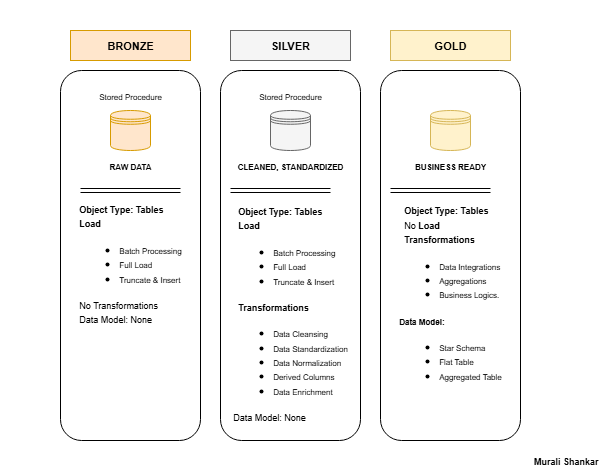

The diagram above was exported from draw.io. Its source (the exported page's mxGraphModel, read from the mxfile embedded in the PNG):
<mxGraphModel dx="1042" dy="527" grid="1" gridSize="10" guides="1" tooltips="1" connect="1" arrows="1" fold="1" page="1" pageScale="1" pageWidth="600" pageHeight="470" math="0" shadow="0">
  <root>
    <mxCell id="0" />
    <mxCell id="1" parent="0" />
    <mxCell id="JZr70SJr3HrTsyCf-lna-1" value="" style="rounded=1;whiteSpace=wrap;html=1;" parent="1" vertex="1">
      <mxGeometry x="60" y="70" width="140" height="370" as="geometry" />
    </mxCell>
    <mxCell id="JZr70SJr3HrTsyCf-lna-2" value="" style="rounded=1;whiteSpace=wrap;html=1;" parent="1" vertex="1">
      <mxGeometry x="220" y="70" width="140" height="370" as="geometry" />
    </mxCell>
    <mxCell id="JZr70SJr3HrTsyCf-lna-3" value="" style="rounded=1;whiteSpace=wrap;html=1;" parent="1" vertex="1">
      <mxGeometry x="380" y="70" width="140" height="370" as="geometry" />
    </mxCell>
    <mxCell id="JZr70SJr3HrTsyCf-lna-4" value="" style="shape=datastore;whiteSpace=wrap;html=1;fillColor=#ffe6cc;strokeColor=#d79b00;" parent="1" vertex="1">
      <mxGeometry x="110" y="110" width="40" height="40" as="geometry" />
    </mxCell>
    <mxCell id="JZr70SJr3HrTsyCf-lna-5" value="" style="shape=datastore;whiteSpace=wrap;html=1;fillColor=#f5f5f5;fontColor=#333333;strokeColor=#666666;" parent="1" vertex="1">
      <mxGeometry x="270" y="110" width="40" height="40" as="geometry" />
    </mxCell>
    <mxCell id="JZr70SJr3HrTsyCf-lna-6" value="" style="shape=datastore;whiteSpace=wrap;html=1;fillColor=#fff2cc;strokeColor=#d6b656;" parent="1" vertex="1">
      <mxGeometry x="430" y="110" width="40" height="40" as="geometry" />
    </mxCell>
    <mxCell id="JZr70SJr3HrTsyCf-lna-9" value="" style="shape=link;html=1;rounded=0;" parent="1" edge="1">
      <mxGeometry width="100" relative="1" as="geometry">
        <mxPoint x="80" y="190" as="sourcePoint" />
        <mxPoint x="180" y="190" as="targetPoint" />
      </mxGeometry>
    </mxCell>
    <mxCell id="JZr70SJr3HrTsyCf-lna-10" value="" style="shape=link;html=1;rounded=0;" parent="1" edge="1">
      <mxGeometry width="100" relative="1" as="geometry">
        <mxPoint x="230" y="190" as="sourcePoint" />
        <mxPoint x="330" y="190" as="targetPoint" />
      </mxGeometry>
    </mxCell>
    <mxCell id="JZr70SJr3HrTsyCf-lna-11" value="" style="shape=link;html=1;rounded=0;" parent="1" edge="1">
      <mxGeometry width="100" relative="1" as="geometry">
        <mxPoint x="390" y="190" as="sourcePoint" />
        <mxPoint x="490" y="190" as="targetPoint" />
      </mxGeometry>
    </mxCell>
    <mxCell id="JZr70SJr3HrTsyCf-lna-12" value="&lt;font style=&quot;font-size: 8px;&quot;&gt;Stored Procedure&lt;/font&gt;" style="text;strokeColor=none;align=center;fillColor=none;html=1;verticalAlign=middle;whiteSpace=wrap;rounded=0;" parent="1" vertex="1">
      <mxGeometry x="90" y="80" width="80" height="30" as="geometry" />
    </mxCell>
    <mxCell id="JZr70SJr3HrTsyCf-lna-13" value="&lt;font style=&quot;font-size: 8px;&quot;&gt;&lt;b&gt;RAW DATA&lt;/b&gt;&lt;/font&gt;" style="text;strokeColor=none;align=center;fillColor=none;html=1;verticalAlign=middle;whiteSpace=wrap;rounded=0;" parent="1" vertex="1">
      <mxGeometry x="60" y="150" width="140" height="30" as="geometry" />
    </mxCell>
    <mxCell id="JZr70SJr3HrTsyCf-lna-14" value="&lt;font style=&quot;font-size: 8px;&quot;&gt;Stored Procedure&lt;/font&gt;" style="text;strokeColor=none;align=center;fillColor=none;html=1;verticalAlign=middle;whiteSpace=wrap;rounded=0;" parent="1" vertex="1">
      <mxGeometry x="250" y="80" width="80" height="30" as="geometry" />
    </mxCell>
    <mxCell id="JZr70SJr3HrTsyCf-lna-16" value="&lt;font style=&quot;font-size: 8px;&quot;&gt;&lt;b&gt;CLEANED, STANDARDIZED&lt;/b&gt;&lt;/font&gt;" style="text;strokeColor=none;align=center;fillColor=none;html=1;verticalAlign=middle;whiteSpace=wrap;rounded=0;" parent="1" vertex="1">
      <mxGeometry x="230" y="150" width="120" height="30" as="geometry" />
    </mxCell>
    <mxCell id="JZr70SJr3HrTsyCf-lna-17" value="&lt;font style=&quot;font-size: 8px;&quot;&gt;&lt;b&gt;BUSINESS READY&lt;/b&gt;&lt;/font&gt;" style="text;strokeColor=none;align=center;fillColor=none;html=1;verticalAlign=middle;whiteSpace=wrap;rounded=0;" parent="1" vertex="1">
      <mxGeometry x="380" y="150" width="140" height="30" as="geometry" />
    </mxCell>
    <mxCell id="JZr70SJr3HrTsyCf-lna-18" value="&lt;div style=&quot;text-align: left;&quot;&gt;&lt;b style=&quot;background-color: transparent; color: light-dark(rgb(0, 0, 0), rgb(255, 255, 255));&quot;&gt;&lt;font style=&quot;font-size: 9px;&quot;&gt;Object Type: Tables&lt;/font&gt;&lt;/b&gt;&lt;/div&gt;&lt;div&gt;&lt;div style=&quot;text-align: left;&quot;&gt;&lt;b style=&quot;background-color: transparent; color: light-dark(rgb(0, 0, 0), rgb(255, 255, 255));&quot;&gt;&lt;font style=&quot;font-size: 9px;&quot;&gt;Load&lt;/font&gt;&lt;/b&gt;&lt;/div&gt;&lt;div style=&quot;&quot;&gt;&lt;ul&gt;&lt;li style=&quot;text-align: left;&quot;&gt;&lt;span style=&quot;background-color: transparent; color: light-dark(rgb(0, 0, 0), rgb(255, 255, 255));&quot;&gt;&lt;font style=&quot;font-size: 8px;&quot;&gt;Batch Processing&lt;/font&gt;&lt;/span&gt;&lt;/li&gt;&lt;li style=&quot;text-align: left;&quot;&gt;&lt;font style=&quot;font-size: 8px;&quot;&gt;Full Load&lt;/font&gt;&lt;/li&gt;&lt;li style=&quot;text-align: left;&quot;&gt;&lt;font style=&quot;font-size: 8px;&quot;&gt;Truncate &amp;amp; Insert&lt;/font&gt;&lt;/li&gt;&lt;/ul&gt;&lt;/div&gt;&lt;/div&gt;&lt;div style=&quot;text-align: left;&quot;&gt;&lt;font style=&quot;font-size: 9px;&quot;&gt;No Transformations&lt;/font&gt;&lt;/div&gt;&lt;div style=&quot;text-align: left;&quot;&gt;&lt;font style=&quot;font-size: 9px;&quot;&gt;Data Model: None&lt;/font&gt;&lt;/div&gt;&lt;div style=&quot;text-align: left;&quot;&gt;&lt;br&gt;&lt;/div&gt;" style="text;strokeColor=none;align=center;fillColor=none;html=1;verticalAlign=middle;whiteSpace=wrap;rounded=0;" parent="1" vertex="1">
      <mxGeometry x="60" y="200" width="140" height="140" as="geometry" />
    </mxCell>
    <mxCell id="JZr70SJr3HrTsyCf-lna-20" value="&lt;div style=&quot;text-align: left;&quot;&gt;&lt;b style=&quot;background-color: transparent; color: light-dark(rgb(0, 0, 0), rgb(255, 255, 255));&quot;&gt;&lt;font style=&quot;font-size: 9px;&quot;&gt;&amp;nbsp; Object Type: Tables&lt;/font&gt;&lt;/b&gt;&lt;/div&gt;&lt;div&gt;&lt;div style=&quot;text-align: left;&quot;&gt;&lt;b style=&quot;background-color: transparent; color: light-dark(rgb(0, 0, 0), rgb(255, 255, 255));&quot;&gt;&lt;font style=&quot;font-size: 9px;&quot;&gt;&amp;nbsp; Load&lt;/font&gt;&lt;/b&gt;&lt;/div&gt;&lt;div style=&quot;&quot;&gt;&lt;ul&gt;&lt;li style=&quot;text-align: left;&quot;&gt;&lt;span style=&quot;background-color: transparent; color: light-dark(rgb(0, 0, 0), rgb(255, 255, 255));&quot;&gt;&lt;font style=&quot;font-size: 8px;&quot;&gt;Batch Processing&lt;/font&gt;&lt;/span&gt;&lt;/li&gt;&lt;li style=&quot;text-align: left;&quot;&gt;&lt;font style=&quot;font-size: 8px;&quot;&gt;Full Load&lt;/font&gt;&lt;/li&gt;&lt;li style=&quot;text-align: left;&quot;&gt;&lt;font style=&quot;font-size: 8px;&quot;&gt;Truncate &amp;amp; Insert&lt;/font&gt;&lt;/li&gt;&lt;/ul&gt;&lt;/div&gt;&lt;/div&gt;&lt;div style=&quot;text-align: left;&quot;&gt;&lt;font style=&quot;font-size: 9px;&quot;&gt;&lt;b&gt;&amp;nbsp; Transformations&lt;/b&gt;&lt;/font&gt;&lt;/div&gt;&lt;div style=&quot;&quot;&gt;&lt;ul&gt;&lt;li style=&quot;text-align: left;&quot;&gt;&lt;span style=&quot;font-size: 8px; background-color: transparent; color: light-dark(rgb(0, 0, 0), rgb(255, 255, 255));&quot;&gt;Data Cleansing&lt;/span&gt;&lt;/li&gt;&lt;li style=&quot;text-align: left;&quot;&gt;&lt;span style=&quot;font-size: 8px; background-color: transparent; color: light-dark(rgb(0, 0, 0), rgb(255, 255, 255));&quot;&gt;Data Standardization&lt;/span&gt;&lt;/li&gt;&lt;li style=&quot;text-align: left;&quot;&gt;&lt;span style=&quot;font-size: 8px; background-color: transparent; color: light-dark(rgb(0, 0, 0), rgb(255, 255, 255));&quot;&gt;Data Normalization&lt;/span&gt;&lt;/li&gt;&lt;li style=&quot;text-align: left;&quot;&gt;&lt;span style=&quot;font-size: 8px; background-color: transparent; color: light-dark(rgb(0, 0, 0), rgb(255, 255, 255));&quot;&gt;Derived Columns&lt;/span&gt;&lt;/li&gt;&lt;li style=&quot;text-align: left;&quot;&gt;&lt;span style=&quot;font-size: 8px; background-color: transparent; color: light-dark(rgb(0, 0, 0), rgb(255, 255, 255));&quot;&gt;Data Enrichment&lt;/span&gt;&lt;/li&gt;&lt;/ul&gt;&lt;div style=&quot;text-align: left;&quot;&gt;&lt;span style=&quot;font-size: 9px;&quot;&gt;Data Model: None&lt;/span&gt;&lt;span style=&quot;font-size: 8px;&quot;&gt;&lt;/span&gt;&lt;/div&gt;&lt;/div&gt;&lt;div style=&quot;text-align: left;&quot;&gt;&lt;br&gt;&lt;/div&gt;" style="text;strokeColor=none;align=center;fillColor=none;html=1;verticalAlign=middle;whiteSpace=wrap;rounded=0;" parent="1" vertex="1">
      <mxGeometry x="220" y="210" width="140" height="220" as="geometry" />
    </mxCell>
    <mxCell id="JZr70SJr3HrTsyCf-lna-21" value="&lt;div style=&quot;text-align: left;&quot;&gt;&lt;b style=&quot;background-color: transparent; color: light-dark(rgb(0, 0, 0), rgb(255, 255, 255));&quot;&gt;&lt;font style=&quot;font-size: 9px;&quot;&gt;&amp;nbsp; Object Type: Tables&lt;/font&gt;&lt;/b&gt;&lt;/div&gt;&lt;div&gt;&lt;div style=&quot;text-align: left;&quot;&gt;&lt;span style=&quot;background-color: transparent; color: light-dark(rgb(0, 0, 0), rgb(255, 255, 255));&quot;&gt;&lt;font style=&quot;font-size: 9px;&quot;&gt;&lt;b&gt;&amp;nbsp; &lt;/b&gt;No&lt;b&gt; Load&lt;/b&gt;&lt;/font&gt;&lt;/span&gt;&lt;/div&gt;&lt;/div&gt;&lt;div style=&quot;text-align: left;&quot;&gt;&lt;font style=&quot;font-size: 9px;&quot;&gt;&lt;b&gt;&amp;nbsp; Transformations&lt;/b&gt;&lt;/font&gt;&lt;/div&gt;&lt;div style=&quot;&quot;&gt;&lt;ul&gt;&lt;li style=&quot;text-align: left;&quot;&gt;&lt;span style=&quot;font-size: 8px;&quot;&gt;Data Integrations&lt;/span&gt;&lt;/li&gt;&lt;li style=&quot;text-align: left;&quot;&gt;&lt;span style=&quot;font-size: 8px;&quot;&gt;Aggregations&lt;/span&gt;&lt;/li&gt;&lt;li style=&quot;text-align: left;&quot;&gt;&lt;span style=&quot;font-size: 8px;&quot;&gt;Business Logics.&lt;/span&gt;&lt;/li&gt;&lt;/ul&gt;&lt;div style=&quot;text-align: left;&quot;&gt;&lt;span style=&quot;font-size: 8px;&quot;&gt;&lt;b&gt;Data Model:&lt;/b&gt;&lt;/span&gt;&lt;/div&gt;&lt;div style=&quot;&quot;&gt;&lt;ul&gt;&lt;li style=&quot;text-align: left;&quot;&gt;&lt;span style=&quot;font-size: 8px;&quot;&gt;Star Schema&lt;/span&gt;&lt;/li&gt;&lt;li style=&quot;text-align: left;&quot;&gt;&lt;span style=&quot;font-size: 8px;&quot;&gt;Flat Table&lt;/span&gt;&lt;/li&gt;&lt;li style=&quot;text-align: left;&quot;&gt;&lt;span style=&quot;font-size: 8px;&quot;&gt;Aggregated Table&lt;/span&gt;&lt;/li&gt;&lt;/ul&gt;&lt;/div&gt;&lt;/div&gt;&lt;div style=&quot;text-align: left;&quot;&gt;&lt;br&gt;&lt;/div&gt;" style="text;strokeColor=none;align=center;fillColor=none;html=1;verticalAlign=middle;whiteSpace=wrap;rounded=0;" parent="1" vertex="1">
      <mxGeometry x="380" y="210" width="140" height="190" as="geometry" />
    </mxCell>
    <mxCell id="JZr70SJr3HrTsyCf-lna-22" value="&lt;b&gt;&lt;font style=&quot;font-size: 11px;&quot;&gt;BRONZE&lt;/font&gt;&lt;/b&gt;" style="rounded=0;whiteSpace=wrap;html=1;fillColor=#ffe6cc;strokeColor=#d79b00;" parent="1" vertex="1">
      <mxGeometry x="70" y="30" width="120" height="30" as="geometry" />
    </mxCell>
    <mxCell id="JZr70SJr3HrTsyCf-lna-23" value="&lt;b style=&quot;color: rgb(0, 0, 0);&quot;&gt;&lt;font style=&quot;font-size: 11px;&quot;&gt;SILVER&lt;/font&gt;&lt;/b&gt;" style="rounded=0;whiteSpace=wrap;html=1;fillColor=#f5f5f5;fontColor=#333333;strokeColor=#666666;" parent="1" vertex="1">
      <mxGeometry x="230" y="30" width="120" height="30" as="geometry" />
    </mxCell>
    <mxCell id="JZr70SJr3HrTsyCf-lna-24" value="&lt;b&gt;&lt;font style=&quot;font-size: 11px;&quot;&gt;GOLD&lt;/font&gt;&lt;/b&gt;" style="rounded=0;whiteSpace=wrap;html=1;fillColor=#fff2cc;strokeColor=#d6b656;" parent="1" vertex="1">
      <mxGeometry x="390" y="30" width="120" height="30" as="geometry" />
    </mxCell>
    <mxCell id="xHc8ni2c41y6UluXML0Q-1" value="&lt;font style=&quot;font-size: 9px;&quot;&gt;&lt;b&gt;Murali Shankar&lt;/b&gt;&lt;/font&gt;" style="rounded=0;whiteSpace=wrap;html=1;strokeColor=none;align=right;" vertex="1" parent="1">
      <mxGeometry x="480" y="450" width="120" height="20" as="geometry" />
    </mxCell>
  </root>
</mxGraphModel>